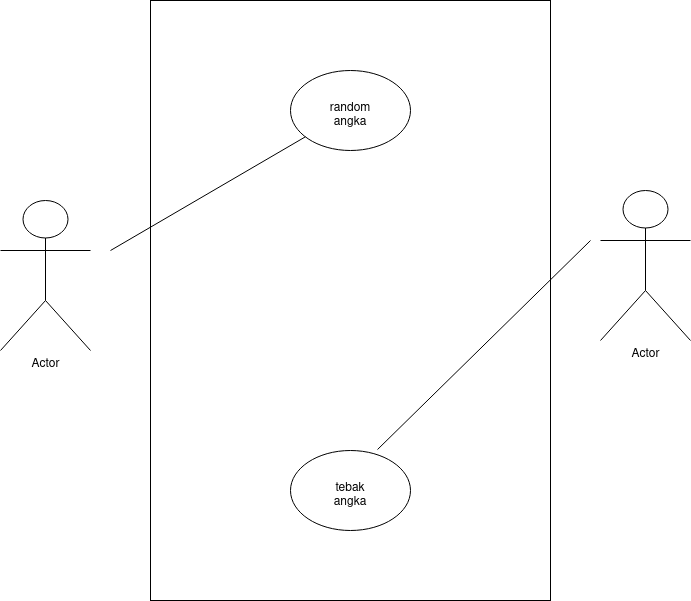

The diagram above was exported from draw.io. Its source (the exported page's mxGraphModel, read from the mxfile embedded in the PNG):
<mxGraphModel dx="1042" dy="1784" grid="1" gridSize="10" guides="1" tooltips="1" connect="1" arrows="1" fold="1" page="1" pageScale="1" pageWidth="827" pageHeight="1169" background="none" math="0" shadow="0">
  <root>
    <mxCell id="0" />
    <mxCell id="1" parent="0" />
    <mxCell id="T-Ay2KSamFzbn1bJ3DCf-12" value="Actor" style="shape=umlActor;verticalLabelPosition=bottom;verticalAlign=top;html=1;outlineConnect=0;" parent="1" vertex="1">
      <mxGeometry x="90" y="190" width="90" height="150" as="geometry" />
    </mxCell>
    <mxCell id="T-Ay2KSamFzbn1bJ3DCf-16" value="Actor" style="shape=umlActor;verticalLabelPosition=bottom;verticalAlign=top;html=1;outlineConnect=0;" parent="1" vertex="1">
      <mxGeometry x="690" y="180" width="90" height="150" as="geometry" />
    </mxCell>
    <mxCell id="T-Ay2KSamFzbn1bJ3DCf-36" value="Text" style="text;html=1;align=center;verticalAlign=middle;resizable=0;points=[];autosize=1;strokeColor=none;fillColor=none;" parent="1" vertex="1">
      <mxGeometry x="295" y="145" width="50" height="30" as="geometry" />
    </mxCell>
    <mxCell id="T-Ay2KSamFzbn1bJ3DCf-37" value="" style="rounded=0;whiteSpace=wrap;html=1;" parent="1" vertex="1">
      <mxGeometry x="240" y="-10" width="400" height="600" as="geometry" />
    </mxCell>
    <mxCell id="T-Ay2KSamFzbn1bJ3DCf-38" value="" style="ellipse;whiteSpace=wrap;html=1;" parent="1" vertex="1">
      <mxGeometry x="380" y="60" width="120" height="80" as="geometry" />
    </mxCell>
    <mxCell id="T-Ay2KSamFzbn1bJ3DCf-39" value="" style="ellipse;whiteSpace=wrap;html=1;" parent="1" vertex="1">
      <mxGeometry x="380" y="440" width="120" height="80" as="geometry" />
    </mxCell>
    <mxCell id="T-Ay2KSamFzbn1bJ3DCf-45" value="" style="endArrow=none;html=1;rounded=0;" parent="1" target="T-Ay2KSamFzbn1bJ3DCf-38" edge="1">
      <mxGeometry width="50" height="50" relative="1" as="geometry">
        <mxPoint x="200" y="240" as="sourcePoint" />
        <mxPoint x="370" y="270" as="targetPoint" />
      </mxGeometry>
    </mxCell>
    <mxCell id="T-Ay2KSamFzbn1bJ3DCf-47" value="" style="endArrow=none;html=1;rounded=0;exitX=0.725;exitY=-0.012;exitDx=0;exitDy=0;exitPerimeter=0;" parent="1" source="T-Ay2KSamFzbn1bJ3DCf-39" edge="1">
      <mxGeometry width="50" height="50" relative="1" as="geometry">
        <mxPoint x="210" y="250" as="sourcePoint" />
        <mxPoint x="680" y="230" as="targetPoint" />
      </mxGeometry>
    </mxCell>
    <mxCell id="T-Ay2KSamFzbn1bJ3DCf-48" value="random angka" style="text;html=1;strokeColor=none;fillColor=none;align=center;verticalAlign=middle;whiteSpace=wrap;rounded=0;" parent="1" vertex="1">
      <mxGeometry x="410" y="90" width="60" height="30" as="geometry" />
    </mxCell>
    <mxCell id="T-Ay2KSamFzbn1bJ3DCf-50" value="tebak angka" style="text;html=1;strokeColor=none;fillColor=none;align=center;verticalAlign=middle;whiteSpace=wrap;rounded=0;" parent="1" vertex="1">
      <mxGeometry x="410" y="470" width="60" height="30" as="geometry" />
    </mxCell>
  </root>
</mxGraphModel>